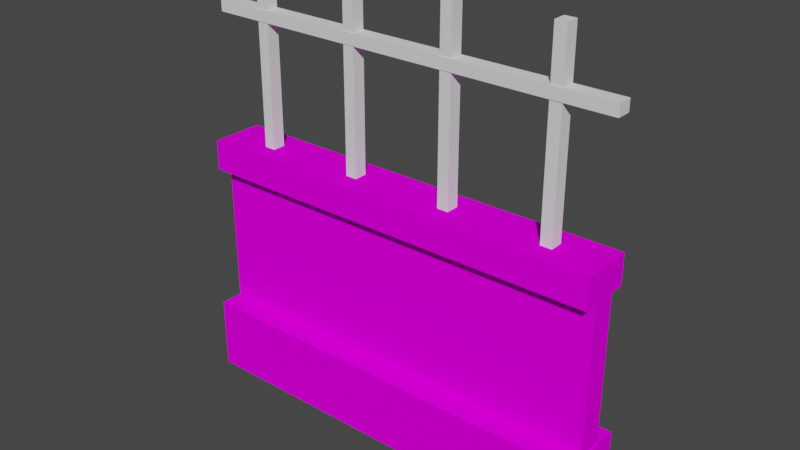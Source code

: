 # Source: DungeonWall03.blend  (saved by Blender 2.92.15; exported with 4.5.12 LTS)
import bpy
from mathutils import Matrix  # noqa: F401  (used for matrix-valued properties, if any)

bpy.ops.wm.read_factory_settings(use_empty=True)
scene = bpy.context.scene
scene.name = 'Scene'

# ---- collections
col_collection = bpy.data.collections.new('Collection'); scene.collection.children.link(col_collection)

# ---- images (referenced by path relative to the original .blend; pixels are not part of the script)
import os
ASSET_DIR = os.environ.get("B2B_ASSET_DIR", "")  # directory of the original .blend (textures are referenced by path, not embedded)
HERE = os.path.dirname(os.path.abspath(__file__))  # packed textures are extracted next to this script under _unpacked/

def load_image(name, relpath, width, height, colorspace="sRGB"):
    """Load a texture the original file referenced (path relative to the .blend, or extracted next to this script)."""
    p = next((c for c in (os.path.join(HERE, relpath), os.path.join(ASSET_DIR, relpath)) if relpath and os.path.exists(c)), "")
    if p:
        img = bpy.data.images.load(p, check_existing=True)
        img.name = name
    else:  # same state as the original file: an image datablock whose file is absent (Cycles renders it pink)
        img = bpy.data.images.new(name, width, height)
        img.source = "FILE"
        img.filepath = "//" + (relpath or name)
    img.colorspace_settings.name = colorspace
    return img
img_uv = load_image('UV', '', 1024, 1024, 'sRGB')

# ---- materials (node trees are filled in below, after node groups)
mat_wall = bpy.data.materials.new('Wall')

# ---- material node trees
mat_wall.use_nodes = True; mat_wall.node_tree.nodes.clear()
_N = mat_wall.node_tree.nodes; _L = mat_wall.node_tree.links
n0 = _N.new('ShaderNodeBsdfDiffuse'); n0.name = 'Diffuse BSDF'; n0.location = (137, 606)
n1 = _N.new('ShaderNodeOutputMaterial'); n1.name = 'Material Output'; n1.location = (448, 526)
n2 = _N.new('ShaderNodeTexImage'); n2.name = 'Image Texture'; n2.location = (-192, 626)
n2.image = img_uv
_L.new(n0.outputs[0], n1.inputs[0])
_L.new(n2.outputs[0], n0.inputs[0])
n1.is_active_output = True

# ---- world
world_world = bpy.data.worlds.new('World'); scene.world = world_world
world_world.use_nodes = True; world_world.node_tree.nodes.clear()
_N = world_world.node_tree.nodes; _L = world_world.node_tree.links
n0 = _N.new('ShaderNodeOutputWorld'); n0.name = 'World Output'; n0.location = (300, 300)
n1 = _N.new('ShaderNodeBackground'); n1.name = 'Background'; n1.location = (10, 300)
n1.inputs[0].default_value = (0.05088, 0.05088, 0.05088, 1.0)
_L.new(n1.outputs[0], n0.inputs[0])
n0.is_active_output = True
world_world.color = (0.05088, 0.05088, 0.05088)
world_world.use_sun_shadow = False
world_world.sun_shadow_jitter_overblur = 0.0

# ---- meshes
me_cube = bpy.data.meshes.new('Cube')
me_cube.from_pydata([(-0.0138, -0.01574, -0.2226), (-0.0138, -0.01574, 0.2226), (-0.0138, 0.01574, -0.2226), (-0.0138, 0.01574, 0.2226), (0.0138, -0.01574, -0.2226), (0.0138, -0.01574, 0.2226), (0.0138, 0.01574, -0.2226), (0.0138, 0.01574, 0.2226)], [], [(0, 1, 3, 2), (2, 3, 7, 6), (6, 7, 5, 4), (4, 5, 1, 0), (2, 6, 4, 0), (7, 3, 1, 5)])
_uv = me_cube.uv_layers.new(name='UVMap')
_uv.uv.foreach_set('vector', [0.375, 0.0, 0.625, 0.0, 0.625, 0.25, 0.375, 0.25, 0.375, 0.25, 0.625, 0.25, 0.625, 0.5, 0.375, 0.5, 0.375, 0.5, 0.625, 0.5, 0.625, 0.75, 0.375, 0.75, 0.375, 0.75, 0.625, 0.75, 0.625, 1.0, 0.375, 1.0, 0.125, 0.5, 0.375, 0.5, 0.375, 0.75, 0.125, 0.75, 0.625, 0.5, 0.875, 0.5, 0.875, 0.75, 0.625, 0.75])
me_cube.use_remesh_fix_poles = True
me_cube.use_remesh_preserve_attributes = False
me_cube.use_mirror_vertex_groups = False
me_cube.update()
me_cube_003 = bpy.data.meshes.new('Cube.003')
me_cube_003.from_pydata([(-0.0138, -0.01574, -0.2226), (-0.0138, -0.01574, 0.2226), (-0.0138, 0.01574, -0.2226), (-0.0138, 0.01574, 0.2226), (0.0138, -0.01574, -0.2226), (0.0138, -0.01574, 0.2226), (0.0138, 0.01574, -0.2226), (0.0138, 0.01574, 0.2226)], [], [(0, 1, 3, 2), (2, 3, 7, 6), (6, 7, 5, 4), (4, 5, 1, 0), (2, 6, 4, 0), (7, 3, 1, 5)])
_uv = me_cube_003.uv_layers.new(name='UVMap')
_uv.uv.foreach_set('vector', [0.375, 0.0, 0.625, 0.0, 0.625, 0.25, 0.375, 0.25, 0.375, 0.25, 0.625, 0.25, 0.625, 0.5, 0.375, 0.5, 0.375, 0.5, 0.625, 0.5, 0.625, 0.75, 0.375, 0.75, 0.375, 0.75, 0.625, 0.75, 0.625, 1.0, 0.375, 1.0, 0.125, 0.5, 0.375, 0.5, 0.375, 0.75, 0.125, 0.75, 0.625, 0.5, 0.875, 0.5, 0.875, 0.75, 0.625, 0.75])
me_cube_003.use_remesh_fix_poles = True
me_cube_003.use_remesh_preserve_attributes = False
me_cube_003.use_mirror_vertex_groups = False
me_cube_003.update()
me_cube_001 = bpy.data.meshes.new('Cube.001')
me_cube_001.from_pydata([(-0.5045, -0.08206, -0.0588), (-0.5045, -0.08206, 0.117), (0.5045, -0.08206, -0.0588), (0.5045, -0.08206, 0.117), (0.5007, -0.02958, 0.476), (0.5007, -0.02958, 0.1102), (-0.4993, -0.02958, 0.476), (-0.4993, -0.02958, 0.1102), (-0.5018, -0.06383, 0.4758), (-0.5018, -0.06383, 0.5486), (0.501, -0.06383, 0.4758), (0.501, -0.06383, 0.5486), (-0.5045, 0.08206, -0.0588), (-0.5045, 0.08206, 0.117), (0.501, 0.06383, 0.5486), (0.501, 0.06383, 0.4758), (0.5045, 0.08206, -0.0588), (0.5045, 0.08206, 0.117), (-0.5018, 0.06383, 0.5486), (-0.5018, 0.06383, 0.4758), (0.5007, 0.02958, 0.476), (0.5007, 0.02958, 0.1102), (-0.4993, 0.02958, 0.476), (-0.4993, 0.02958, 0.1102)], [], [(16, 3, 2), (2, 3, 1, 0), (15, 14, 11, 10), (10, 11, 9, 8), (19, 15, 10, 8), (14, 18, 9, 11), (7, 5, 4, 6), (8, 9, 18, 19), (22, 23, 7, 6), (16, 17, 3), (16, 12, 13, 17), (3, 17, 13, 1), (15, 19, 18, 14), (23, 22, 20, 21), (20, 4, 5, 21), (12, 0, 1, 13)])
_uv = me_cube_001.uv_layers.new(name='UVMap')
_uv.uv.foreach_set('vector', [0.4467, 0.09185, 0.5171, 0.1575, 0.4467, 0.1575, 0.5171, 0.2279, 0.5171, 0.1575, 0.9207, 0.1575, 0.9207, 0.2279, 0.5407, 0.4548, 0.5072, 0.4548, 0.5072, 0.3793, 0.5407, 0.3793, 0.5072, 0.3459, 0.5072, 0.3793, 0.04606, 0.3793, 0.04606, 0.3459, 0.04606, 0.2704, 0.5072, 0.2704, 0.5072, 0.3459, 0.04606, 0.3459, 0.5072, 0.4548, 0.04606, 0.4548, 0.04606, 0.3793, 0.5072, 0.3793, 0.6992, 0.9953, 0.04711, 0.9953, 0.04711, 0.4666, 0.6992, 0.4666, 0.01258, 0.3793, 0.04606, 0.3793, 0.04606, 0.4548, 0.01258, 0.4548, 0.04711, 0.4666, 0.04711, 0.9953, 0.009402, 0.9953, 0.009403, 0.4661, 0.4467, 0.09185, 0.5171, 0.09185, 0.5171, 0.1575, 0.5171, 0.02151, 0.9207, 0.02151, 0.9207, 0.09185, 0.5171, 0.09185, 0.5171, 0.1575, 0.5171, 0.09185, 0.9207, 0.09185, 0.9207, 0.1575, 0.5072, 0.2704, 0.04606, 0.2704, 0.04606, 0.2369, 0.5072, 0.2369, 0.04711, 0.9953, 0.04711, 0.4666, 0.6992, 0.4666, 0.6992, 0.9953, 0.6992, 0.4666, 0.7386, 0.4661, 0.7386, 0.9953, 0.6992, 0.9953, 0.9911, 0.09185, 0.9911, 0.1575, 0.9207, 0.1575, 0.9207, 0.09185])
me_cube_001.materials.append(mat_wall)
me_cube_001.use_remesh_fix_poles = True
me_cube_001.use_remesh_preserve_attributes = False
me_cube_001.use_mirror_vertex_groups = False
me_cube_001.update()

# ---- objects
ob_cube = bpy.data.objects.new('Cube', me_cube)
ob_cube_001 = bpy.data.objects.new('Cube.001', me_cube)
ob_cube_002 = bpy.data.objects.new('Cube.002', me_cube)
ob_cube_003 = bpy.data.objects.new('Cube.003', me_cube)
ob_cube_005 = bpy.data.objects.new('Cube.005', me_cube_003)
ob_wall = bpy.data.objects.new('Wall', me_cube_001)

# ---- transforms, parenting, visibility, modifiers, constraints
ob_cube.location = (0.375, 0.0, 0.8342)
ob_cube.lineart.crease_threshold = 0.0
ob_cube_001.location = (-0.375, 0.0, 0.8342)
ob_cube_001.lineart.crease_threshold = 0.0
ob_cube_002.location = (-0.125, 0.0, 0.8342)
ob_cube_002.lineart.crease_threshold = 0.0
ob_cube_003.location = (0.125, 0.0, 0.8342)
ob_cube_003.lineart.crease_threshold = 0.0
ob_cube_005.location = (0.0, 0.0, 0.9232)
ob_cube_005.rotation_euler = (-0.0, 1.571, 0.0)
ob_cube_005.scale = (1.0, 1.108, 2.265)
ob_cube_005.lineart.crease_threshold = 0.0
ob_wall.location = (-0.0006704, 0.0, 0.06299)
ob_wall.lineart.crease_threshold = 0.0

# ---- collection membership
scene.collection.objects.link(ob_cube)
scene.collection.objects.link(ob_cube_001)
scene.collection.objects.link(ob_cube_002)
scene.collection.objects.link(ob_cube_003)
scene.collection.objects.link(ob_cube_005)
col_collection.objects.link(ob_wall)

# ---- scene / render settings (as saved in the file)
scene.frame_start = 1; scene.frame_end = 250; scene.frame_set(177)
scene.render.engine = 'CYCLES'
scene.cycles.use_denoising = False
scene.cycles.samples = 128
scene.cycles.sampling_pattern = 'TABULATED_SOBOL'
scene.cycles.use_adaptive_sampling = False
scene.cycles.use_light_tree = False
scene.view_settings.view_transform = 'Filmic'
bpy.context.view_layer.update()

# ---- added for rendering (the .blend has no active camera and no usable light): camera, sun
cam_auto = bpy.data.cameras.new('AutoCamera')
cam_auto.lens = 50.0
cam_auto.sensor_width = 36.0
cam_auto.clip_end = 1000.0
ob_auto_camera = bpy.data.objects.new('AutoCamera', cam_auto)
scene.collection.objects.link(ob_auto_camera)
ob_auto_camera.location = (1.35736, -1.62939, 1.61676)
ob_auto_camera.rotation_euler = (1.09748, -7.21219e-08, 0.694738)
scene.camera = ob_auto_camera
light_auto_sun = bpy.data.lights.new('AutoSun', 'SUN')
light_auto_sun.energy = 3.0
light_auto_sun.angle = 0.0523599
ob_auto_sun = bpy.data.objects.new('AutoSun', light_auto_sun)
scene.collection.objects.link(ob_auto_sun)
ob_auto_sun.rotation_euler = (0.872665, 0.174533, 0.523599)
bpy.context.view_layer.update()

